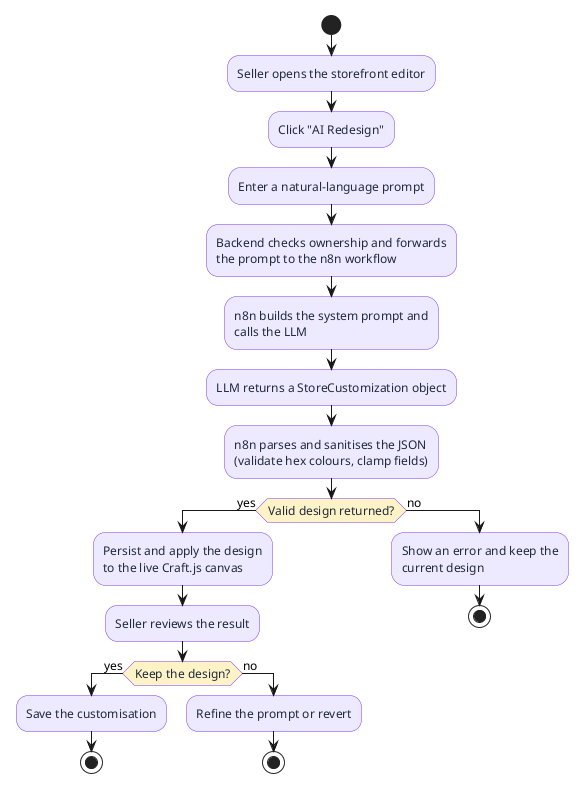

The diagram above was rendered by PlantUML. Its source (embedded in the PNG):
@startuml act-ai-redesign

skinparam defaultFontName Helvetica
skinparam defaultFontSize 12
skinparam backgroundColor #FFFFFF
skinparam shadowing false

skinparam activity {
  BackgroundColor #EDE9FE
  BorderColor #7C3AED
  FontColor #1E293B
}
skinparam activityDiamond {
  BackgroundColor #FEF3C7
  BorderColor #7C3AED
  FontColor #1E293B
}

start
:Seller opens the storefront editor;
:Click "AI Redesign";
:Enter a natural-language prompt;
:Backend checks ownership and forwards
the prompt to the n8n workflow;
:n8n builds the system prompt and
calls the LLM;
:LLM returns a StoreCustomization object;
:n8n parses and sanitises the JSON
(validate hex colours, clamp fields);

if (Valid design returned?) then (yes)
  :Persist and apply the design
  to the live Craft.js canvas;
  :Seller reviews the result;
  if (Keep the design?) then (yes)
    :Save the customisation;
    stop
  else (no)
    :Refine the prompt or revert;
    stop
  endif
else (no)
  :Show an error and keep the
  current design;
  stop
endif

@enduml